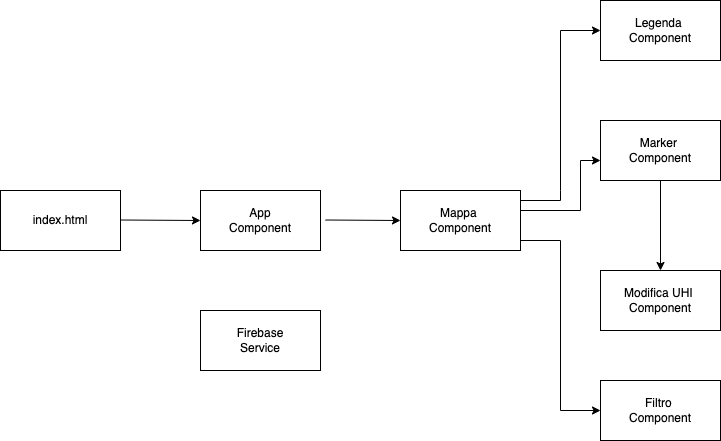

The diagram above was exported from draw.io. Its source (the exported page's mxGraphModel, read from the mxfile embedded in the PNG):
<mxGraphModel dx="946" dy="646" grid="1" gridSize="10" guides="1" tooltips="1" connect="1" arrows="1" fold="1" page="1" pageScale="1" pageWidth="850" pageHeight="1100" math="0" shadow="0">
  <root>
    <mxCell id="0" />
    <mxCell id="1" parent="0" />
    <mxCell id="XFaaOXfRrEKMXROgb-5H-1" value="Mappa&amp;nbsp;&lt;br&gt;Component" style="rounded=0;whiteSpace=wrap;html=1;" parent="1" vertex="1">
      <mxGeometry x="440" y="240" width="120" height="60" as="geometry" />
    </mxCell>
    <mxCell id="XFaaOXfRrEKMXROgb-5H-2" value="App&lt;br&gt;Component" style="rounded=0;whiteSpace=wrap;html=1;" parent="1" vertex="1">
      <mxGeometry x="240" y="240" width="120" height="60" as="geometry" />
    </mxCell>
    <mxCell id="XFaaOXfRrEKMXROgb-5H-3" value="index.html" style="rounded=0;whiteSpace=wrap;html=1;" parent="1" vertex="1">
      <mxGeometry x="40" y="240" width="120" height="60" as="geometry" />
    </mxCell>
    <mxCell id="XFaaOXfRrEKMXROgb-5H-4" value="Marker&amp;nbsp;&lt;br&gt;Component" style="rounded=0;whiteSpace=wrap;html=1;" parent="1" vertex="1">
      <mxGeometry x="640" y="170" width="120" height="60" as="geometry" />
    </mxCell>
    <mxCell id="XFaaOXfRrEKMXROgb-5H-5" value="Modifica UHI&amp;nbsp;&lt;br&gt;Component" style="rounded=0;whiteSpace=wrap;html=1;" parent="1" vertex="1">
      <mxGeometry x="640" y="320" width="120" height="60" as="geometry" />
    </mxCell>
    <mxCell id="XFaaOXfRrEKMXROgb-5H-6" value="Legenda&amp;nbsp;&lt;br&gt;Component" style="rounded=0;whiteSpace=wrap;html=1;" parent="1" vertex="1">
      <mxGeometry x="640" y="50" width="120" height="60" as="geometry" />
    </mxCell>
    <mxCell id="XFaaOXfRrEKMXROgb-5H-7" value="Filtro&amp;nbsp;&lt;br&gt;Component" style="rounded=0;whiteSpace=wrap;html=1;" parent="1" vertex="1">
      <mxGeometry x="640" y="430" width="120" height="60" as="geometry" />
    </mxCell>
    <mxCell id="XFaaOXfRrEKMXROgb-5H-9" value="" style="endArrow=classic;html=1;rounded=0;entryX=0;entryY=0.5;entryDx=0;entryDy=0;" parent="1" target="XFaaOXfRrEKMXROgb-5H-2" edge="1">
      <mxGeometry width="50" height="50" relative="1" as="geometry">
        <mxPoint x="160" y="269.5" as="sourcePoint" />
        <mxPoint x="220" y="269.5" as="targetPoint" />
      </mxGeometry>
    </mxCell>
    <mxCell id="XFaaOXfRrEKMXROgb-5H-10" value="" style="endArrow=classic;html=1;rounded=0;entryX=0;entryY=0.5;entryDx=0;entryDy=0;" parent="1" target="XFaaOXfRrEKMXROgb-5H-1" edge="1">
      <mxGeometry width="50" height="50" relative="1" as="geometry">
        <mxPoint x="365" y="269.5" as="sourcePoint" />
        <mxPoint x="425" y="269.5" as="targetPoint" />
      </mxGeometry>
    </mxCell>
    <mxCell id="XFaaOXfRrEKMXROgb-5H-11" value="" style="endArrow=classic;html=1;rounded=0;entryX=0;entryY=0.5;entryDx=0;entryDy=0;" parent="1" target="XFaaOXfRrEKMXROgb-5H-6" edge="1">
      <mxGeometry width="50" height="50" relative="1" as="geometry">
        <mxPoint x="560" y="250" as="sourcePoint" />
        <mxPoint x="600" y="80" as="targetPoint" />
        <Array as="points">
          <mxPoint x="600" y="250" />
          <mxPoint x="600" y="240" />
          <mxPoint x="600" y="80" />
        </Array>
      </mxGeometry>
    </mxCell>
    <mxCell id="XFaaOXfRrEKMXROgb-5H-12" value="" style="endArrow=classic;html=1;rounded=0;" parent="1" edge="1">
      <mxGeometry width="50" height="50" relative="1" as="geometry">
        <mxPoint x="560" y="260" as="sourcePoint" />
        <mxPoint x="640" y="210" as="targetPoint" />
        <Array as="points">
          <mxPoint x="620" y="260" />
          <mxPoint x="620" y="210" />
        </Array>
      </mxGeometry>
    </mxCell>
    <mxCell id="XFaaOXfRrEKMXROgb-5H-13" value="" style="endArrow=classic;html=1;rounded=0;entryX=0.5;entryY=0;entryDx=0;entryDy=0;" parent="1" target="XFaaOXfRrEKMXROgb-5H-5" edge="1">
      <mxGeometry width="50" height="50" relative="1" as="geometry">
        <mxPoint x="700" y="230" as="sourcePoint" />
        <mxPoint x="700" y="290.5" as="targetPoint" />
      </mxGeometry>
    </mxCell>
    <mxCell id="XFaaOXfRrEKMXROgb-5H-14" value="" style="endArrow=classic;html=1;rounded=0;entryX=0;entryY=0.5;entryDx=0;entryDy=0;" parent="1" target="XFaaOXfRrEKMXROgb-5H-7" edge="1">
      <mxGeometry width="50" height="50" relative="1" as="geometry">
        <mxPoint x="560" y="290" as="sourcePoint" />
        <mxPoint x="600" y="460" as="targetPoint" />
        <Array as="points">
          <mxPoint x="600" y="290" />
          <mxPoint x="600" y="460" />
        </Array>
      </mxGeometry>
    </mxCell>
    <mxCell id="XFaaOXfRrEKMXROgb-5H-15" value="Firebase&lt;br&gt;Service" style="rounded=0;whiteSpace=wrap;html=1;" parent="1" vertex="1">
      <mxGeometry x="240" y="360" width="120" height="60" as="geometry" />
    </mxCell>
  </root>
</mxGraphModel>